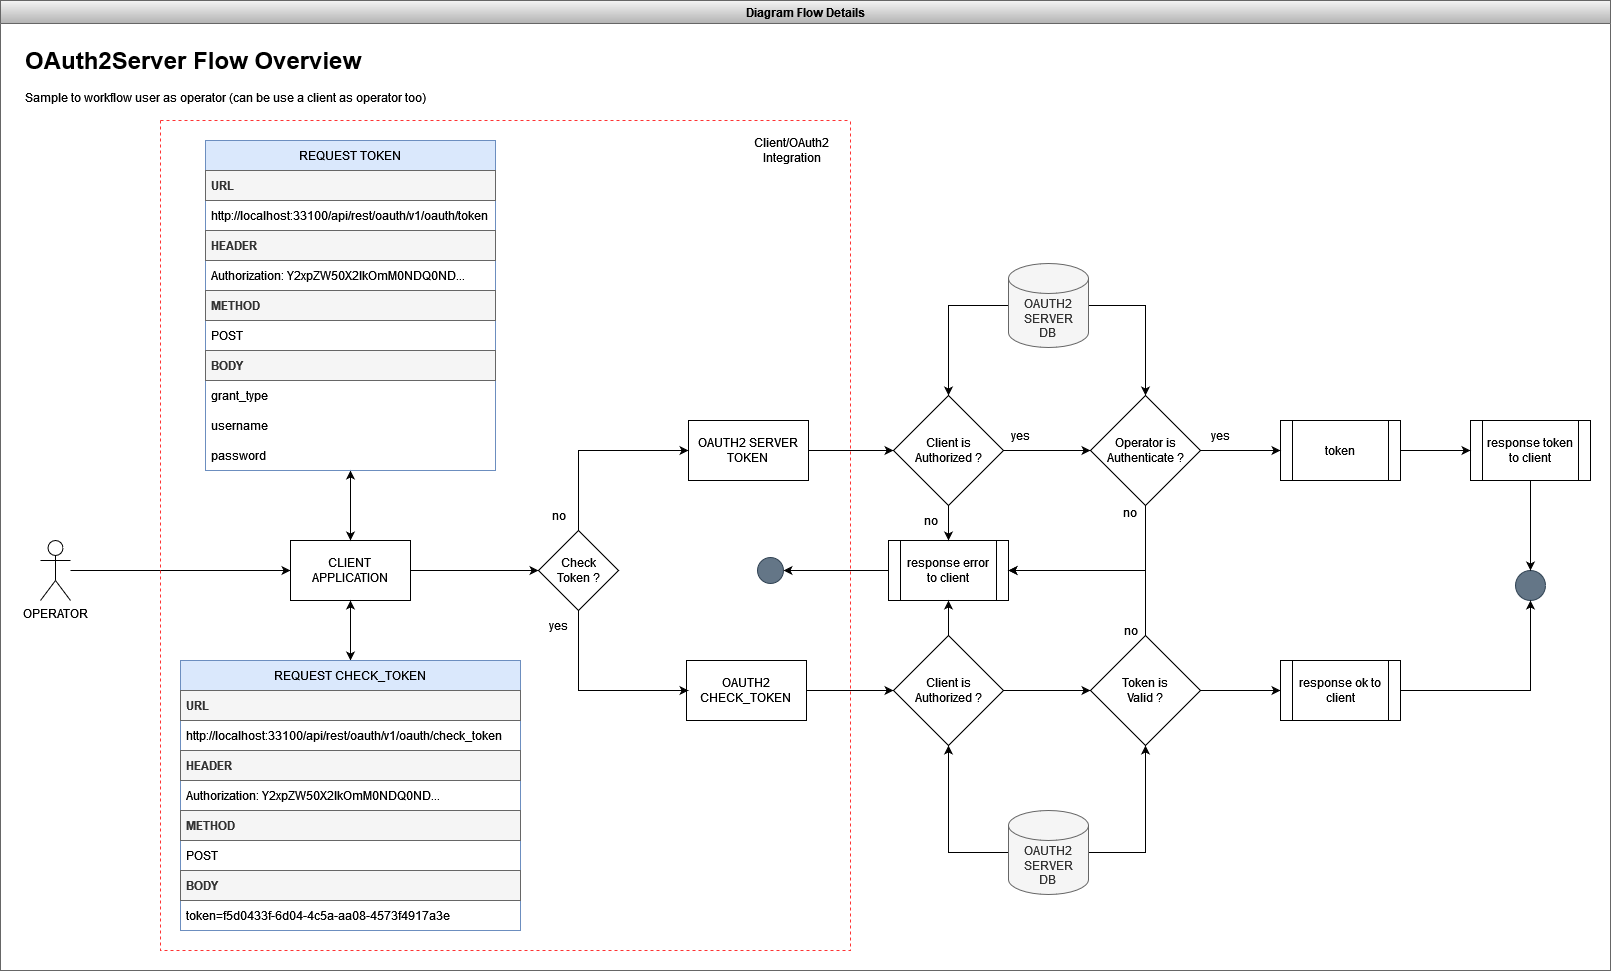

The diagram above was exported from draw.io. Its source (the exported page's mxGraphModel, read from the mxfile embedded in the PNG):
<mxGraphModel dx="2000" dy="792" grid="1" gridSize="10" guides="1" tooltips="1" connect="1" arrows="1" fold="1" page="1" pageScale="1" pageWidth="827" pageHeight="1169" math="0" shadow="0">
  <root>
    <mxCell id="0" />
    <mxCell id="1" parent="0" />
    <mxCell id="2" value="Diagram Flow Details" style="swimlane;fillColor=#f5f5f5;gradientColor=#b3b3b3;strokeColor=#666666;" vertex="1" parent="1">
      <mxGeometry x="420" y="900" width="1610" height="970" as="geometry" />
    </mxCell>
    <mxCell id="3" style="edgeStyle=orthogonalEdgeStyle;rounded=0;orthogonalLoop=1;jettySize=auto;html=1;" edge="1" parent="2" source="4" target="9">
      <mxGeometry relative="1" as="geometry" />
    </mxCell>
    <mxCell id="4" value="OPERATOR" style="shape=umlActor;verticalLabelPosition=bottom;verticalAlign=top;html=1;outlineConnect=0;" vertex="1" parent="2">
      <mxGeometry x="40" y="540" width="30" height="60" as="geometry" />
    </mxCell>
    <mxCell id="5" value="&lt;h1&gt;OAuth2Server Flow Overview&lt;br&gt;&lt;/h1&gt;&lt;p&gt;Sample to workflow user as operator (can be use a client as operator too)&lt;br&gt;&lt;/p&gt;" style="text;html=1;strokeColor=none;fillColor=none;spacing=5;spacingTop=-20;whiteSpace=wrap;overflow=hidden;rounded=0;" vertex="1" parent="2">
      <mxGeometry x="20" y="40" width="680" height="70" as="geometry" />
    </mxCell>
    <mxCell id="6" style="edgeStyle=orthogonalEdgeStyle;rounded=0;orthogonalLoop=1;jettySize=auto;html=1;fontColor=#000000;" edge="1" parent="2" source="9" target="16">
      <mxGeometry relative="1" as="geometry" />
    </mxCell>
    <mxCell id="7" style="edgeStyle=orthogonalEdgeStyle;rounded=0;orthogonalLoop=1;jettySize=auto;html=1;fontColor=#000000;" edge="1" parent="2" source="9" target="33">
      <mxGeometry relative="1" as="geometry" />
    </mxCell>
    <mxCell id="8" style="edgeStyle=orthogonalEdgeStyle;rounded=0;orthogonalLoop=1;jettySize=auto;html=1;fontColor=#000000;" edge="1" parent="2" source="9" target="28">
      <mxGeometry relative="1" as="geometry" />
    </mxCell>
    <mxCell id="9" value="&lt;div&gt;CLIENT&lt;/div&gt;&lt;div&gt;APPLICATION&lt;br&gt;&lt;/div&gt;" style="rounded=0;whiteSpace=wrap;html=1;" vertex="1" parent="2">
      <mxGeometry x="290" y="540" width="120" height="60" as="geometry" />
    </mxCell>
    <mxCell id="10" value="response ok to client" style="shape=process;whiteSpace=wrap;html=1;backgroundOutline=1;" vertex="1" parent="2">
      <mxGeometry x="1280" y="660" width="120" height="60" as="geometry" />
    </mxCell>
    <mxCell id="11" style="edgeStyle=orthogonalEdgeStyle;rounded=0;orthogonalLoop=1;jettySize=auto;html=1;fontColor=#000000;" edge="1" parent="2" source="12" target="49">
      <mxGeometry relative="1" as="geometry" />
    </mxCell>
    <mxCell id="12" value="&lt;div&gt;OAUTH2&lt;/div&gt;&lt;div&gt;CHECK_TOKEN&lt;br&gt;&lt;/div&gt;" style="whiteSpace=wrap;html=1;rounded=0;" vertex="1" parent="2">
      <mxGeometry x="686" y="660" width="120" height="60" as="geometry" />
    </mxCell>
    <mxCell id="13" value="&lt;div&gt;OAUTH2 SERVER&lt;/div&gt;&lt;div&gt;TOKEN&lt;br&gt;&lt;/div&gt;" style="whiteSpace=wrap;html=1;rounded=0;" vertex="1" parent="2">
      <mxGeometry x="688" y="420" width="120" height="60" as="geometry" />
    </mxCell>
    <mxCell id="14" value="token" style="shape=process;whiteSpace=wrap;html=1;backgroundOutline=1;" vertex="1" parent="2">
      <mxGeometry x="1280" y="420" width="120" height="60" as="geometry" />
    </mxCell>
    <mxCell id="15" style="edgeStyle=orthogonalEdgeStyle;rounded=0;orthogonalLoop=1;jettySize=auto;html=1;fontColor=#000000;" edge="1" parent="2" source="16" target="9">
      <mxGeometry relative="1" as="geometry" />
    </mxCell>
    <mxCell id="16" value="REQUEST TOKEN" style="swimlane;fontStyle=0;childLayout=stackLayout;horizontal=1;startSize=30;horizontalStack=0;resizeParent=1;resizeParentMax=0;resizeLast=0;collapsible=1;marginBottom=0;labelBackgroundColor=none;fillColor=#dae8fc;strokeColor=#6c8ebf;" vertex="1" parent="2">
      <mxGeometry x="205" y="140" width="290" height="330" as="geometry" />
    </mxCell>
    <mxCell id="17" value="URL" style="text;align=left;verticalAlign=middle;spacingLeft=4;spacingRight=4;overflow=hidden;points=[[0,0.5],[1,0.5]];portConstraint=eastwest;rotatable=0;labelBackgroundColor=none;fontStyle=1;fillColor=#f5f5f5;fontColor=#333333;strokeColor=#666666;" vertex="1" parent="16">
      <mxGeometry y="30" width="290" height="30" as="geometry" />
    </mxCell>
    <mxCell id="18" value="http://localhost:33100/api/rest/oauth/v1/oauth/token" style="text;align=left;verticalAlign=middle;spacingLeft=4;spacingRight=4;overflow=hidden;points=[[0,0.5],[1,0.5]];portConstraint=eastwest;rotatable=0;labelBackgroundColor=none;fontStyle=0;" vertex="1" parent="16">
      <mxGeometry y="60" width="290" height="30" as="geometry" />
    </mxCell>
    <mxCell id="19" value="HEADER" style="text;align=left;verticalAlign=middle;spacingLeft=4;spacingRight=4;overflow=hidden;points=[[0,0.5],[1,0.5]];portConstraint=eastwest;rotatable=0;labelBackgroundColor=none;fontStyle=1;fillColor=#f5f5f5;fontColor=#333333;strokeColor=#666666;" vertex="1" parent="16">
      <mxGeometry y="90" width="290" height="30" as="geometry" />
    </mxCell>
    <mxCell id="20" value="Authorization: Y2xpZW50X2lkOmM0NDQ0ND..." style="text;align=left;verticalAlign=middle;spacingLeft=4;spacingRight=4;overflow=hidden;points=[[0,0.5],[1,0.5]];portConstraint=eastwest;rotatable=0;labelBackgroundColor=none;" vertex="1" parent="16">
      <mxGeometry y="120" width="290" height="30" as="geometry" />
    </mxCell>
    <mxCell id="21" value="METHOD" style="text;align=left;verticalAlign=middle;spacingLeft=4;spacingRight=4;overflow=hidden;points=[[0,0.5],[1,0.5]];portConstraint=eastwest;rotatable=0;labelBackgroundColor=none;fontStyle=1;fillColor=#f5f5f5;fontColor=#333333;strokeColor=#666666;" vertex="1" parent="16">
      <mxGeometry y="150" width="290" height="30" as="geometry" />
    </mxCell>
    <mxCell id="22" value="POST" style="text;align=left;verticalAlign=middle;spacingLeft=4;spacingRight=4;overflow=hidden;points=[[0,0.5],[1,0.5]];portConstraint=eastwest;rotatable=0;labelBackgroundColor=none;fontStyle=0;" vertex="1" parent="16">
      <mxGeometry y="180" width="290" height="30" as="geometry" />
    </mxCell>
    <mxCell id="23" value="BODY" style="text;align=left;verticalAlign=middle;spacingLeft=4;spacingRight=4;overflow=hidden;points=[[0,0.5],[1,0.5]];portConstraint=eastwest;rotatable=0;labelBackgroundColor=none;fontStyle=1;fillColor=#f5f5f5;fontColor=#333333;strokeColor=#666666;" vertex="1" parent="16">
      <mxGeometry y="210" width="290" height="30" as="geometry" />
    </mxCell>
    <mxCell id="24" value="grant_type" style="text;align=left;verticalAlign=middle;spacingLeft=4;spacingRight=4;overflow=hidden;points=[[0,0.5],[1,0.5]];portConstraint=eastwest;rotatable=0;labelBackgroundColor=none;fontStyle=0" vertex="1" parent="16">
      <mxGeometry y="240" width="290" height="30" as="geometry" />
    </mxCell>
    <mxCell id="25" value="username" style="text;align=left;verticalAlign=middle;spacingLeft=4;spacingRight=4;overflow=hidden;points=[[0,0.5],[1,0.5]];portConstraint=eastwest;rotatable=0;labelBackgroundColor=none;fontStyle=0" vertex="1" parent="16">
      <mxGeometry y="270" width="290" height="30" as="geometry" />
    </mxCell>
    <mxCell id="26" value="password" style="text;align=left;verticalAlign=middle;spacingLeft=4;spacingRight=4;overflow=hidden;points=[[0,0.5],[1,0.5]];portConstraint=eastwest;rotatable=0;labelBackgroundColor=none;fontStyle=0" vertex="1" parent="16">
      <mxGeometry y="300" width="290" height="30" as="geometry" />
    </mxCell>
    <mxCell id="27" style="edgeStyle=orthogonalEdgeStyle;rounded=0;orthogonalLoop=1;jettySize=auto;html=1;entryX=0;entryY=0.5;entryDx=0;entryDy=0;fontColor=#000000;exitX=0.5;exitY=0;exitDx=0;exitDy=0;" edge="1" parent="2" source="28" target="13">
      <mxGeometry relative="1" as="geometry" />
    </mxCell>
    <mxCell id="28" value="&lt;div&gt;Check&lt;/div&gt;&lt;div&gt;Token ?&lt;/div&gt;" style="rhombus;whiteSpace=wrap;html=1;rounded=0;" vertex="1" parent="2">
      <mxGeometry x="538" y="530" width="80" height="80" as="geometry" />
    </mxCell>
    <mxCell id="29" style="edgeStyle=orthogonalEdgeStyle;rounded=0;orthogonalLoop=1;jettySize=auto;html=1;fontColor=#000000;exitX=0.5;exitY=1;exitDx=0;exitDy=0;" edge="1" parent="2" source="28">
      <mxGeometry relative="1" as="geometry">
        <mxPoint x="688" y="690" as="targetPoint" />
        <Array as="points">
          <mxPoint x="578" y="690" />
        </Array>
      </mxGeometry>
    </mxCell>
    <mxCell id="30" value="no" style="text;html=1;align=center;verticalAlign=middle;resizable=0;points=[];autosize=1;strokeColor=none;fillColor=none;fontColor=#000000;" vertex="1" parent="2">
      <mxGeometry x="538" y="500" width="40" height="30" as="geometry" />
    </mxCell>
    <mxCell id="31" value="yes" style="text;html=1;align=center;verticalAlign=middle;resizable=0;points=[];autosize=1;strokeColor=none;fillColor=none;fontColor=#000000;" vertex="1" parent="2">
      <mxGeometry x="538" y="610" width="40" height="30" as="geometry" />
    </mxCell>
    <mxCell id="32" style="edgeStyle=orthogonalEdgeStyle;rounded=0;orthogonalLoop=1;jettySize=auto;html=1;fontColor=#000000;" edge="1" parent="2" source="33" target="9">
      <mxGeometry relative="1" as="geometry" />
    </mxCell>
    <mxCell id="33" value="REQUEST CHECK_TOKEN" style="swimlane;fontStyle=0;childLayout=stackLayout;horizontal=1;startSize=30;horizontalStack=0;resizeParent=1;resizeParentMax=0;resizeLast=0;collapsible=1;marginBottom=0;labelBackgroundColor=none;fillColor=#dae8fc;strokeColor=#6c8ebf;" vertex="1" parent="2">
      <mxGeometry x="180" y="660" width="340" height="270" as="geometry" />
    </mxCell>
    <mxCell id="34" value="URL" style="text;align=left;verticalAlign=middle;spacingLeft=4;spacingRight=4;overflow=hidden;points=[[0,0.5],[1,0.5]];portConstraint=eastwest;rotatable=0;labelBackgroundColor=none;fontStyle=1;fillColor=#f5f5f5;fontColor=#333333;strokeColor=#666666;" vertex="1" parent="33">
      <mxGeometry y="30" width="340" height="30" as="geometry" />
    </mxCell>
    <mxCell id="35" value="http://localhost:33100/api/rest/oauth/v1/oauth/check_token" style="text;align=left;verticalAlign=middle;spacingLeft=4;spacingRight=4;overflow=hidden;points=[[0,0.5],[1,0.5]];portConstraint=eastwest;rotatable=0;labelBackgroundColor=none;fontStyle=0;" vertex="1" parent="33">
      <mxGeometry y="60" width="340" height="30" as="geometry" />
    </mxCell>
    <mxCell id="36" value="HEADER" style="text;align=left;verticalAlign=middle;spacingLeft=4;spacingRight=4;overflow=hidden;points=[[0,0.5],[1,0.5]];portConstraint=eastwest;rotatable=0;labelBackgroundColor=none;fontStyle=1;fillColor=#f5f5f5;fontColor=#333333;strokeColor=#666666;" vertex="1" parent="33">
      <mxGeometry y="90" width="340" height="30" as="geometry" />
    </mxCell>
    <mxCell id="37" value="Authorization: Y2xpZW50X2lkOmM0NDQ0ND..." style="text;align=left;verticalAlign=middle;spacingLeft=4;spacingRight=4;overflow=hidden;points=[[0,0.5],[1,0.5]];portConstraint=eastwest;rotatable=0;labelBackgroundColor=none;" vertex="1" parent="33">
      <mxGeometry y="120" width="340" height="30" as="geometry" />
    </mxCell>
    <mxCell id="38" value="METHOD" style="text;align=left;verticalAlign=middle;spacingLeft=4;spacingRight=4;overflow=hidden;points=[[0,0.5],[1,0.5]];portConstraint=eastwest;rotatable=0;labelBackgroundColor=none;fontStyle=1;fillColor=#f5f5f5;fontColor=#333333;strokeColor=#666666;" vertex="1" parent="33">
      <mxGeometry y="150" width="340" height="30" as="geometry" />
    </mxCell>
    <mxCell id="39" value="POST" style="text;align=left;verticalAlign=middle;spacingLeft=4;spacingRight=4;overflow=hidden;points=[[0,0.5],[1,0.5]];portConstraint=eastwest;rotatable=0;labelBackgroundColor=none;fontStyle=0;" vertex="1" parent="33">
      <mxGeometry y="180" width="340" height="30" as="geometry" />
    </mxCell>
    <mxCell id="40" value="BODY" style="text;align=left;verticalAlign=middle;spacingLeft=4;spacingRight=4;overflow=hidden;points=[[0,0.5],[1,0.5]];portConstraint=eastwest;rotatable=0;labelBackgroundColor=none;fontStyle=1;fillColor=#f5f5f5;fontColor=#333333;strokeColor=#666666;" vertex="1" parent="33">
      <mxGeometry y="210" width="340" height="30" as="geometry" />
    </mxCell>
    <mxCell id="41" value="token=f5d0433f-6d04-4c5a-aa08-4573f4917a3e" style="text;align=left;verticalAlign=middle;spacingLeft=4;spacingRight=4;overflow=hidden;points=[[0,0.5],[1,0.5]];portConstraint=eastwest;rotatable=0;labelBackgroundColor=none;fontStyle=0" vertex="1" parent="33">
      <mxGeometry y="240" width="340" height="30" as="geometry" />
    </mxCell>
    <mxCell id="42" value="no" style="text;html=1;align=center;verticalAlign=middle;resizable=0;points=[];autosize=1;strokeColor=none;fillColor=none;fontColor=#000000;" vertex="1" parent="2">
      <mxGeometry x="910" y="505" width="40" height="30" as="geometry" />
    </mxCell>
    <mxCell id="43" value="response error to client" style="shape=process;whiteSpace=wrap;html=1;backgroundOutline=1;" vertex="1" parent="2">
      <mxGeometry x="888" y="540" width="120" height="60" as="geometry" />
    </mxCell>
    <mxCell id="44" value="yes" style="text;html=1;align=center;verticalAlign=middle;resizable=0;points=[];autosize=1;strokeColor=none;fillColor=none;fontColor=#000000;" vertex="1" parent="2">
      <mxGeometry x="1000" y="420" width="40" height="30" as="geometry" />
    </mxCell>
    <mxCell id="45" style="edgeStyle=orthogonalEdgeStyle;rounded=0;orthogonalLoop=1;jettySize=auto;html=1;entryX=1;entryY=0.5;entryDx=0;entryDy=0;fontColor=#000000;exitX=0.5;exitY=1;exitDx=0;exitDy=0;" edge="1" parent="2" source="47" target="43">
      <mxGeometry relative="1" as="geometry">
        <mxPoint x="1165" y="510" as="sourcePoint" />
      </mxGeometry>
    </mxCell>
    <mxCell id="46" style="edgeStyle=orthogonalEdgeStyle;rounded=0;orthogonalLoop=1;jettySize=auto;html=1;fontColor=#000000;" edge="1" parent="2" source="47" target="14">
      <mxGeometry relative="1" as="geometry" />
    </mxCell>
    <mxCell id="47" value="Operator is&lt;div&gt;Authenticate ?&lt;/div&gt;" style="rhombus;whiteSpace=wrap;html=1;rounded=0;" vertex="1" parent="2">
      <mxGeometry x="1090" y="395" width="110" height="110" as="geometry" />
    </mxCell>
    <mxCell id="48" style="edgeStyle=orthogonalEdgeStyle;rounded=0;orthogonalLoop=1;jettySize=auto;html=1;fontColor=#000000;" edge="1" parent="2" source="49" target="43">
      <mxGeometry relative="1" as="geometry" />
    </mxCell>
    <mxCell id="49" value="&lt;div&gt;Client is&lt;/div&gt;&lt;div&gt;Authorized ?&lt;/div&gt;" style="rhombus;whiteSpace=wrap;html=1;rounded=0;" vertex="1" parent="2">
      <mxGeometry x="893" y="635" width="110" height="110" as="geometry" />
    </mxCell>
    <mxCell id="50" value="no" style="text;html=1;align=center;verticalAlign=middle;resizable=0;points=[];autosize=1;strokeColor=none;fillColor=none;fontColor=#000000;" vertex="1" parent="2">
      <mxGeometry x="1109" y="497" width="40" height="30" as="geometry" />
    </mxCell>
    <mxCell id="51" style="edgeStyle=orthogonalEdgeStyle;rounded=0;orthogonalLoop=1;jettySize=auto;html=1;fontColor=#000000;entryX=1;entryY=0.5;entryDx=0;entryDy=0;exitX=0.5;exitY=0;exitDx=0;exitDy=0;" edge="1" parent="2" source="53" target="43">
      <mxGeometry relative="1" as="geometry" />
    </mxCell>
    <mxCell id="52" style="edgeStyle=orthogonalEdgeStyle;rounded=0;orthogonalLoop=1;jettySize=auto;html=1;fontColor=#000000;" edge="1" parent="2" source="53" target="10">
      <mxGeometry relative="1" as="geometry" />
    </mxCell>
    <mxCell id="53" value="&lt;div&gt;Token is &lt;br&gt;&lt;/div&gt;&lt;div&gt;Valid ?&lt;br&gt;&lt;/div&gt;" style="rhombus;whiteSpace=wrap;html=1;rounded=0;" vertex="1" parent="2">
      <mxGeometry x="1090" y="635" width="110" height="110" as="geometry" />
    </mxCell>
    <mxCell id="54" value="" style="edgeStyle=orthogonalEdgeStyle;rounded=0;orthogonalLoop=1;jettySize=auto;html=1;fontColor=#000000;" edge="1" parent="2" source="49" target="53">
      <mxGeometry relative="1" as="geometry" />
    </mxCell>
    <mxCell id="55" value="no" style="text;html=1;align=center;verticalAlign=middle;resizable=0;points=[];autosize=1;strokeColor=none;fillColor=none;fontColor=#000000;" vertex="1" parent="2">
      <mxGeometry x="1110" y="615" width="40" height="30" as="geometry" />
    </mxCell>
    <mxCell id="56" value="" style="ellipse;whiteSpace=wrap;html=1;aspect=fixed;labelBackgroundColor=none;fontColor=#ffffff;fillColor=#647687;strokeColor=#314354;" vertex="1" parent="2">
      <mxGeometry x="757" y="557" width="26" height="26" as="geometry" />
    </mxCell>
    <mxCell id="57" style="edgeStyle=orthogonalEdgeStyle;rounded=0;orthogonalLoop=1;jettySize=auto;html=1;fontColor=#000000;" edge="1" parent="2" source="43" target="56">
      <mxGeometry relative="1" as="geometry">
        <mxPoint x="740" y="570" as="targetPoint" />
      </mxGeometry>
    </mxCell>
    <mxCell id="58" value="response token to client" style="shape=process;whiteSpace=wrap;html=1;backgroundOutline=1;" vertex="1" parent="2">
      <mxGeometry x="1470" y="420" width="120" height="60" as="geometry" />
    </mxCell>
    <mxCell id="59" value="" style="edgeStyle=orthogonalEdgeStyle;rounded=0;orthogonalLoop=1;jettySize=auto;html=1;fontColor=#000000;" edge="1" parent="2" source="14" target="58">
      <mxGeometry relative="1" as="geometry" />
    </mxCell>
    <mxCell id="60" value="" style="ellipse;whiteSpace=wrap;html=1;aspect=fixed;labelBackgroundColor=none;fontColor=#ffffff;fillColor=#647687;strokeColor=#314354;" vertex="1" parent="2">
      <mxGeometry x="1515" y="570" width="30" height="30" as="geometry" />
    </mxCell>
    <mxCell id="61" style="edgeStyle=orthogonalEdgeStyle;rounded=0;orthogonalLoop=1;jettySize=auto;html=1;fontColor=#000000;" edge="1" parent="2" source="10" target="60">
      <mxGeometry relative="1" as="geometry">
        <mxPoint x="1520" y="610" as="targetPoint" />
      </mxGeometry>
    </mxCell>
    <mxCell id="62" style="edgeStyle=orthogonalEdgeStyle;rounded=0;orthogonalLoop=1;jettySize=auto;html=1;fontColor=#000000;" edge="1" parent="2" source="58" target="60">
      <mxGeometry relative="1" as="geometry" />
    </mxCell>
    <mxCell id="63" style="edgeStyle=orthogonalEdgeStyle;rounded=0;orthogonalLoop=1;jettySize=auto;html=1;fontColor=#000000;exitX=0;exitY=0.5;exitDx=0;exitDy=0;exitPerimeter=0;" edge="1" parent="2" source="65" target="49">
      <mxGeometry relative="1" as="geometry" />
    </mxCell>
    <mxCell id="64" style="edgeStyle=orthogonalEdgeStyle;rounded=0;orthogonalLoop=1;jettySize=auto;html=1;fontColor=#000000;" edge="1" parent="2" source="65" target="53">
      <mxGeometry relative="1" as="geometry" />
    </mxCell>
    <mxCell id="65" value="&lt;div&gt;OAUTH2&lt;/div&gt;&lt;div&gt;SERVER&lt;/div&gt;&lt;div&gt;DB&lt;br&gt;&lt;/div&gt;" style="shape=cylinder3;whiteSpace=wrap;html=1;boundedLbl=1;backgroundOutline=1;size=15;labelBackgroundColor=none;fillColor=#f5f5f5;strokeColor=#666666;fontColor=#333333;" vertex="1" parent="2">
      <mxGeometry x="1008" y="810" width="80" height="84" as="geometry" />
    </mxCell>
    <mxCell id="66" style="edgeStyle=orthogonalEdgeStyle;rounded=0;orthogonalLoop=1;jettySize=auto;html=1;fontColor=#000000;" edge="1" parent="2" source="68" target="47">
      <mxGeometry relative="1" as="geometry" />
    </mxCell>
    <mxCell id="67" style="edgeStyle=orthogonalEdgeStyle;rounded=0;orthogonalLoop=1;jettySize=auto;html=1;" edge="1" parent="2" source="68" target="71">
      <mxGeometry relative="1" as="geometry" />
    </mxCell>
    <mxCell id="68" value="&lt;div&gt;OAUTH2&lt;/div&gt;&lt;div&gt;SERVER&lt;/div&gt;&lt;div&gt;DB&lt;br&gt;&lt;/div&gt;" style="shape=cylinder3;whiteSpace=wrap;html=1;boundedLbl=1;backgroundOutline=1;size=15;labelBackgroundColor=none;fillColor=#f5f5f5;strokeColor=#666666;fontColor=#333333;" vertex="1" parent="2">
      <mxGeometry x="1008" y="263" width="80" height="84" as="geometry" />
    </mxCell>
    <mxCell id="69" value="" style="swimlane;startSize=0;labelBackgroundColor=none;fontColor=#000000;dashed=1;strokeColor=#FF3333;" vertex="1" parent="2">
      <mxGeometry x="160" y="120" width="690" height="830" as="geometry" />
    </mxCell>
    <mxCell id="70" value="&lt;div&gt;Client/OAuth2&lt;/div&gt;&lt;div&gt;Integration&lt;/div&gt;" style="text;html=1;align=center;verticalAlign=middle;resizable=0;points=[];autosize=1;strokeColor=none;fillColor=none;fontColor=#000000;" vertex="1" parent="69">
      <mxGeometry x="581" y="10" width="100" height="40" as="geometry" />
    </mxCell>
    <mxCell id="71" value="&lt;div&gt;Client is&lt;/div&gt;&lt;div&gt;Authorized ?&lt;/div&gt;" style="rhombus;whiteSpace=wrap;html=1;rounded=0;" vertex="1" parent="2">
      <mxGeometry x="893" y="395" width="110" height="110" as="geometry" />
    </mxCell>
    <mxCell id="72" style="edgeStyle=orthogonalEdgeStyle;rounded=0;orthogonalLoop=1;jettySize=auto;html=1;fontColor=#000000;" edge="1" parent="2" source="71" target="43">
      <mxGeometry relative="1" as="geometry" />
    </mxCell>
    <mxCell id="73" value="" style="edgeStyle=orthogonalEdgeStyle;rounded=0;orthogonalLoop=1;jettySize=auto;html=1;fontColor=#000000;" edge="1" parent="2" source="71" target="47">
      <mxGeometry relative="1" as="geometry" />
    </mxCell>
    <mxCell id="74" value="" style="edgeStyle=orthogonalEdgeStyle;rounded=0;orthogonalLoop=1;jettySize=auto;html=1;fontColor=#000000;" edge="1" parent="2" source="13" target="71">
      <mxGeometry relative="1" as="geometry" />
    </mxCell>
    <mxCell id="75" value="yes" style="text;html=1;align=center;verticalAlign=middle;resizable=0;points=[];autosize=1;strokeColor=none;fillColor=none;fontColor=#000000;" vertex="1" parent="2">
      <mxGeometry x="1200" y="420" width="40" height="30" as="geometry" />
    </mxCell>
  </root>
</mxGraphModel>